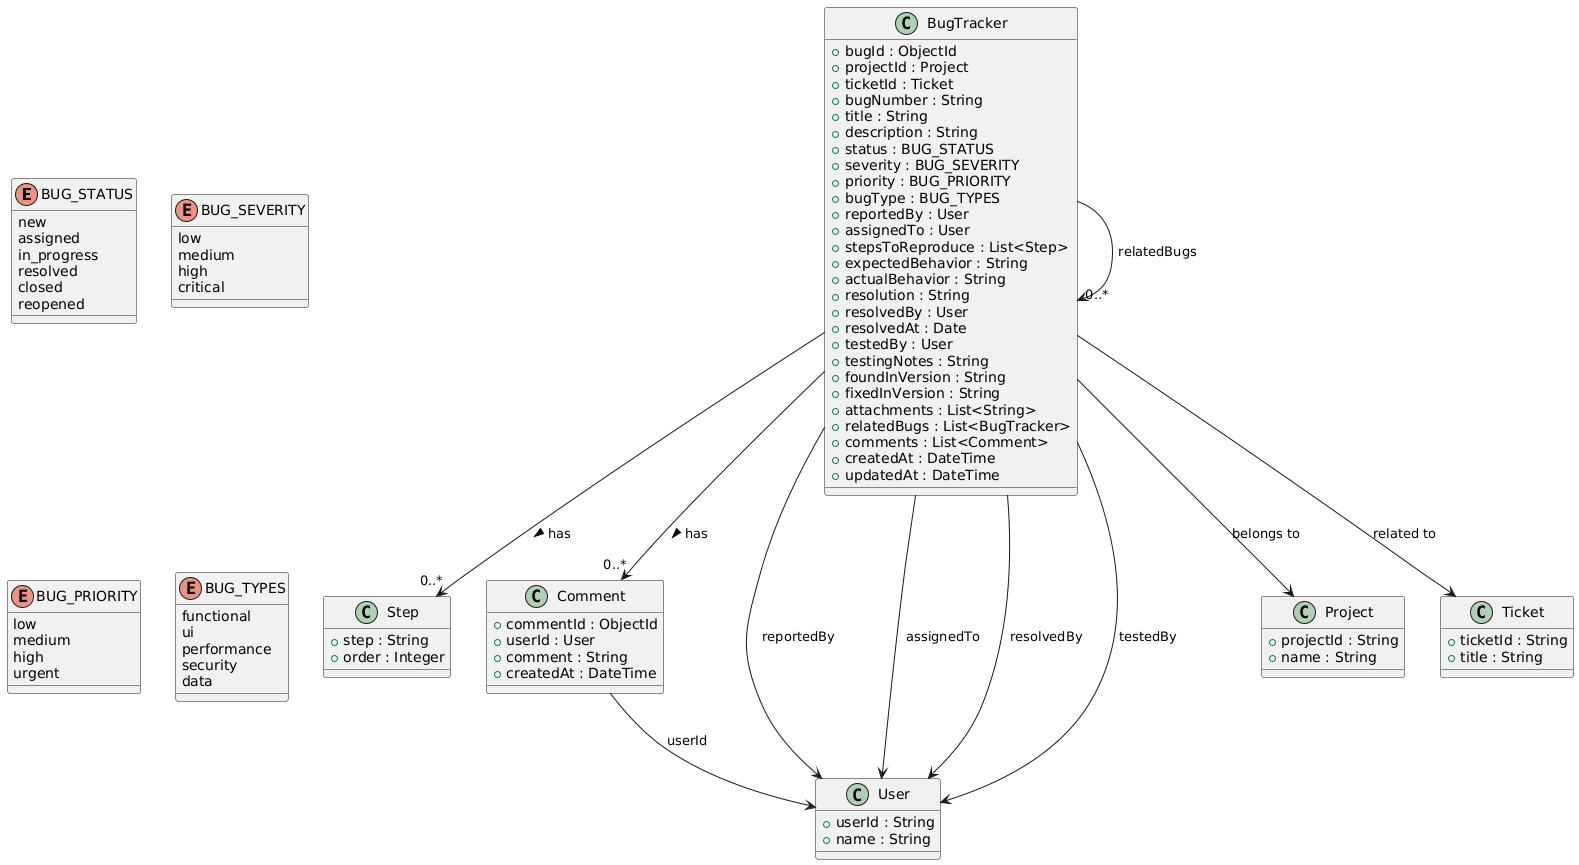

The diagram above was rendered by PlantUML. Its source (embedded in the PNG):
@startuml
' ====== ENUMS ======
enum BUG_STATUS {
  new
  assigned
  in_progress
  resolved
  closed
  reopened
}

enum BUG_SEVERITY {
  low
  medium
  high
  critical
}

enum BUG_PRIORITY {
  low
  medium
  high
  urgent
}

enum BUG_TYPES {
  functional
  ui
  performance
  security
  data
}

' ====== CLASSES ======
class BugTracker {
  +bugId : ObjectId
  +projectId : Project
  +ticketId : Ticket
  +bugNumber : String
  +title : String
  +description : String
  +status : BUG_STATUS
  +severity : BUG_SEVERITY
  +priority : BUG_PRIORITY
  +bugType : BUG_TYPES
  +reportedBy : User
  +assignedTo : User
  +stepsToReproduce : List<Step>
  +expectedBehavior : String
  +actualBehavior : String
  +resolution : String
  +resolvedBy : User
  +resolvedAt : Date
  +testedBy : User
  +testingNotes : String
  +foundInVersion : String
  +fixedInVersion : String
  +attachments : List<String>
  +relatedBugs : List<BugTracker>
  +comments : List<Comment>
  +createdAt : DateTime
  +updatedAt : DateTime
}

class Step {
  +step : String
  +order : Integer
}

class Comment {
  +commentId : ObjectId
  +userId : User
  +comment : String
  +createdAt : DateTime
}

class User {
  +userId : String
  +name : String
}

class Project {
  +projectId : String
  +name : String
}

class Ticket {
  +ticketId : String
  +title : String
}

' ====== RELATIONSHIPS ======
BugTracker --> Project : belongs to
BugTracker --> Ticket : related to
BugTracker --> User : reportedBy
BugTracker --> User : assignedTo
BugTracker --> User : resolvedBy
BugTracker --> User : testedBy
BugTracker --> "0..*" Step : has >
BugTracker --> "0..*" Comment : has >
BugTracker --> "0..*" BugTracker : relatedBugs

Comment --> User : userId
@enduml